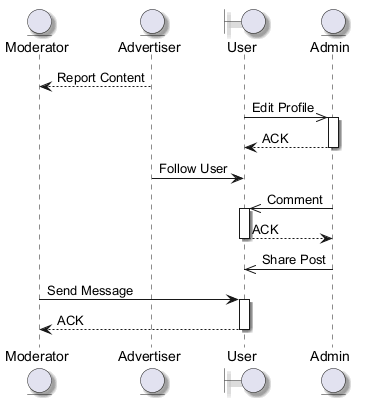

The diagram above was rendered by PlantUML. Its source (embedded in the PNG):
@startuml
skinparam backgroundColor #FFFFFF
skinparam classBackgroundColor #F1F8E9
skinparam classBorderColor #33691E
skinparam shadowing true
entity "Moderator" as M
entity "Advertiser" as A
boundary "User" as U
entity "Admin" as A2
A --> M : Report Content
U ->> A2 : Edit Profile
activate A2
A2 --> U : ACK
deactivate A2
A -> U : Follow User
A2 ->> U : Comment
activate U
U --> A2 : ACK
deactivate U
A2 ->> U : Share Post
M -> U : Send Message
activate U
U --> M : ACK
deactivate U
@enduml